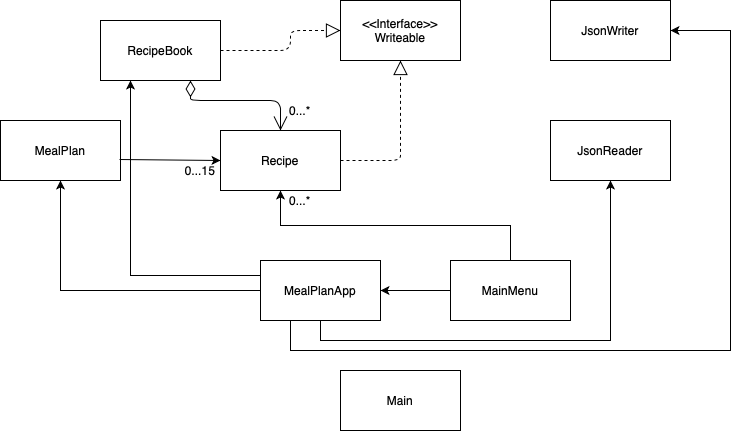

The diagram above was exported from draw.io. Its source (the exported page's mxGraphModel, read from the mxfile embedded in the PNG):
<mxGraphModel dx="813" dy="613" grid="1" gridSize="10" guides="1" tooltips="1" connect="1" arrows="1" fold="1" page="1" pageScale="1" pageWidth="850" pageHeight="1100" math="0" shadow="0">
  <root>
    <mxCell id="0" />
    <mxCell id="1" parent="0" />
    <mxCell id="YwzadOTyI1V1PIwbVxjz-1" value="Recipe" style="rounded=0;whiteSpace=wrap;html=1;" vertex="1" parent="1">
      <mxGeometry x="250" y="190" width="120" height="60" as="geometry" />
    </mxCell>
    <mxCell id="YwzadOTyI1V1PIwbVxjz-2" value="RecipeBook" style="rounded=0;whiteSpace=wrap;html=1;" vertex="1" parent="1">
      <mxGeometry x="130" y="80" width="120" height="60" as="geometry" />
    </mxCell>
    <mxCell id="YwzadOTyI1V1PIwbVxjz-3" value="MealPlan" style="rounded=0;whiteSpace=wrap;html=1;" vertex="1" parent="1">
      <mxGeometry x="30" y="180" width="120" height="60" as="geometry" />
    </mxCell>
    <mxCell id="YwzadOTyI1V1PIwbVxjz-4" value="JsonReader" style="rounded=0;whiteSpace=wrap;html=1;" vertex="1" parent="1">
      <mxGeometry x="580" y="180" width="120" height="60" as="geometry" />
    </mxCell>
    <mxCell id="YwzadOTyI1V1PIwbVxjz-5" value="JsonWriter" style="rounded=0;whiteSpace=wrap;html=1;" vertex="1" parent="1">
      <mxGeometry x="580" y="60" width="120" height="60" as="geometry" />
    </mxCell>
    <mxCell id="YwzadOTyI1V1PIwbVxjz-6" value="&amp;lt;&amp;lt;Interface&amp;gt;&amp;gt;&lt;br&gt;Writeable" style="rounded=0;whiteSpace=wrap;html=1;" vertex="1" parent="1">
      <mxGeometry x="370" y="60" width="120" height="60" as="geometry" />
    </mxCell>
    <mxCell id="YwzadOTyI1V1PIwbVxjz-7" value="Main" style="rounded=0;whiteSpace=wrap;html=1;" vertex="1" parent="1">
      <mxGeometry x="370" y="430" width="120" height="60" as="geometry" />
    </mxCell>
    <mxCell id="YwzadOTyI1V1PIwbVxjz-25" value="" style="edgeStyle=orthogonalEdgeStyle;rounded=0;orthogonalLoop=1;jettySize=auto;html=1;" edge="1" parent="1" source="YwzadOTyI1V1PIwbVxjz-8" target="YwzadOTyI1V1PIwbVxjz-9">
      <mxGeometry relative="1" as="geometry" />
    </mxCell>
    <mxCell id="YwzadOTyI1V1PIwbVxjz-27" value="" style="edgeStyle=orthogonalEdgeStyle;rounded=0;orthogonalLoop=1;jettySize=auto;html=1;exitX=0.5;exitY=0;exitDx=0;exitDy=0;entryX=0.5;entryY=1;entryDx=0;entryDy=0;" edge="1" parent="1" source="YwzadOTyI1V1PIwbVxjz-8" target="YwzadOTyI1V1PIwbVxjz-1">
      <mxGeometry relative="1" as="geometry">
        <mxPoint x="540" y="240" as="targetPoint" />
      </mxGeometry>
    </mxCell>
    <mxCell id="YwzadOTyI1V1PIwbVxjz-8" value="MainMenu" style="rounded=0;whiteSpace=wrap;html=1;" vertex="1" parent="1">
      <mxGeometry x="480" y="320" width="120" height="60" as="geometry" />
    </mxCell>
    <mxCell id="YwzadOTyI1V1PIwbVxjz-30" value="" style="edgeStyle=orthogonalEdgeStyle;rounded=0;orthogonalLoop=1;jettySize=auto;html=1;exitX=0;exitY=0.5;exitDx=0;exitDy=0;entryX=0.5;entryY=1;entryDx=0;entryDy=0;" edge="1" parent="1" source="YwzadOTyI1V1PIwbVxjz-9" target="YwzadOTyI1V1PIwbVxjz-3">
      <mxGeometry relative="1" as="geometry">
        <mxPoint x="210" y="350" as="targetPoint" />
      </mxGeometry>
    </mxCell>
    <mxCell id="YwzadOTyI1V1PIwbVxjz-33" value="" style="edgeStyle=orthogonalEdgeStyle;rounded=0;orthogonalLoop=1;jettySize=auto;html=1;exitX=0.5;exitY=1;exitDx=0;exitDy=0;entryX=0.5;entryY=1;entryDx=0;entryDy=0;" edge="1" parent="1" source="YwzadOTyI1V1PIwbVxjz-9" target="YwzadOTyI1V1PIwbVxjz-4">
      <mxGeometry relative="1" as="geometry">
        <mxPoint x="350" y="460" as="targetPoint" />
      </mxGeometry>
    </mxCell>
    <mxCell id="YwzadOTyI1V1PIwbVxjz-9" value="MealPlanApp" style="rounded=0;whiteSpace=wrap;html=1;" vertex="1" parent="1">
      <mxGeometry x="290" y="320" width="120" height="60" as="geometry" />
    </mxCell>
    <mxCell id="YwzadOTyI1V1PIwbVxjz-10" value="" style="endArrow=classic;html=1;exitX=0.992;exitY=0.65;exitDx=0;exitDy=0;entryX=0;entryY=0.5;entryDx=0;entryDy=0;exitPerimeter=0;" edge="1" parent="1" source="YwzadOTyI1V1PIwbVxjz-3" target="YwzadOTyI1V1PIwbVxjz-1">
      <mxGeometry width="50" height="50" relative="1" as="geometry">
        <mxPoint x="390" y="340" as="sourcePoint" />
        <mxPoint x="440" y="290" as="targetPoint" />
      </mxGeometry>
    </mxCell>
    <mxCell id="YwzadOTyI1V1PIwbVxjz-11" value="0...15" style="text;html=1;strokeColor=none;fillColor=none;align=center;verticalAlign=middle;whiteSpace=wrap;rounded=0;" vertex="1" parent="1">
      <mxGeometry x="210" y="220" width="40" height="20" as="geometry" />
    </mxCell>
    <mxCell id="YwzadOTyI1V1PIwbVxjz-18" value="" style="endArrow=block;dashed=1;endFill=0;endSize=12;html=1;entryX=0.5;entryY=1;entryDx=0;entryDy=0;exitX=1;exitY=0.5;exitDx=0;exitDy=0;" edge="1" parent="1" source="YwzadOTyI1V1PIwbVxjz-1" target="YwzadOTyI1V1PIwbVxjz-6">
      <mxGeometry width="160" relative="1" as="geometry">
        <mxPoint x="340" y="320" as="sourcePoint" />
        <mxPoint x="500" y="320" as="targetPoint" />
        <Array as="points">
          <mxPoint x="430" y="220" />
          <mxPoint x="430" y="210" />
        </Array>
      </mxGeometry>
    </mxCell>
    <mxCell id="YwzadOTyI1V1PIwbVxjz-22" value="" style="endArrow=block;dashed=1;endFill=0;endSize=12;html=1;exitX=1;exitY=0.5;exitDx=0;exitDy=0;entryX=0;entryY=0.5;entryDx=0;entryDy=0;" edge="1" parent="1" source="YwzadOTyI1V1PIwbVxjz-2" target="YwzadOTyI1V1PIwbVxjz-6">
      <mxGeometry width="160" relative="1" as="geometry">
        <mxPoint x="340" y="320" as="sourcePoint" />
        <mxPoint x="500" y="320" as="targetPoint" />
        <Array as="points">
          <mxPoint x="320" y="110" />
          <mxPoint x="320" y="90" />
        </Array>
      </mxGeometry>
    </mxCell>
    <mxCell id="YwzadOTyI1V1PIwbVxjz-24" value="0...*" style="text;html=1;strokeColor=none;fillColor=none;align=center;verticalAlign=middle;whiteSpace=wrap;rounded=0;" vertex="1" parent="1">
      <mxGeometry x="310" y="160" width="40" height="20" as="geometry" />
    </mxCell>
    <mxCell id="YwzadOTyI1V1PIwbVxjz-28" value="0...*" style="text;html=1;strokeColor=none;fillColor=none;align=center;verticalAlign=middle;whiteSpace=wrap;rounded=0;" vertex="1" parent="1">
      <mxGeometry x="310" y="250" width="40" height="20" as="geometry" />
    </mxCell>
    <mxCell id="YwzadOTyI1V1PIwbVxjz-31" value="" style="edgeStyle=orthogonalEdgeStyle;rounded=0;orthogonalLoop=1;jettySize=auto;html=1;exitX=0;exitY=0.25;exitDx=0;exitDy=0;entryX=0.25;entryY=1;entryDx=0;entryDy=0;" edge="1" parent="1" source="YwzadOTyI1V1PIwbVxjz-9" target="YwzadOTyI1V1PIwbVxjz-2">
      <mxGeometry relative="1" as="geometry">
        <mxPoint x="300" y="360" as="sourcePoint" />
        <mxPoint x="100" y="250" as="targetPoint" />
      </mxGeometry>
    </mxCell>
    <mxCell id="YwzadOTyI1V1PIwbVxjz-34" value="" style="edgeStyle=orthogonalEdgeStyle;rounded=0;orthogonalLoop=1;jettySize=auto;html=1;exitX=0.25;exitY=1;exitDx=0;exitDy=0;entryX=1;entryY=0.5;entryDx=0;entryDy=0;" edge="1" parent="1" source="YwzadOTyI1V1PIwbVxjz-9" target="YwzadOTyI1V1PIwbVxjz-5">
      <mxGeometry relative="1" as="geometry">
        <mxPoint x="360" y="390" as="sourcePoint" />
        <mxPoint x="650" y="250" as="targetPoint" />
        <Array as="points">
          <mxPoint x="320" y="410" />
          <mxPoint x="760" y="410" />
          <mxPoint x="760" y="90" />
        </Array>
      </mxGeometry>
    </mxCell>
    <mxCell id="YwzadOTyI1V1PIwbVxjz-36" value="" style="endArrow=open;html=1;endSize=12;startArrow=diamondThin;startSize=14;startFill=0;edgeStyle=orthogonalEdgeStyle;align=left;verticalAlign=bottom;exitX=0.75;exitY=1;exitDx=0;exitDy=0;entryX=0.5;entryY=0;entryDx=0;entryDy=0;" edge="1" parent="1" source="YwzadOTyI1V1PIwbVxjz-2" target="YwzadOTyI1V1PIwbVxjz-1">
      <mxGeometry x="-1" y="3" relative="1" as="geometry">
        <mxPoint x="340" y="320" as="sourcePoint" />
        <mxPoint x="500" y="320" as="targetPoint" />
        <Array as="points">
          <mxPoint x="220" y="160" />
          <mxPoint x="310" y="160" />
        </Array>
      </mxGeometry>
    </mxCell>
  </root>
</mxGraphModel>